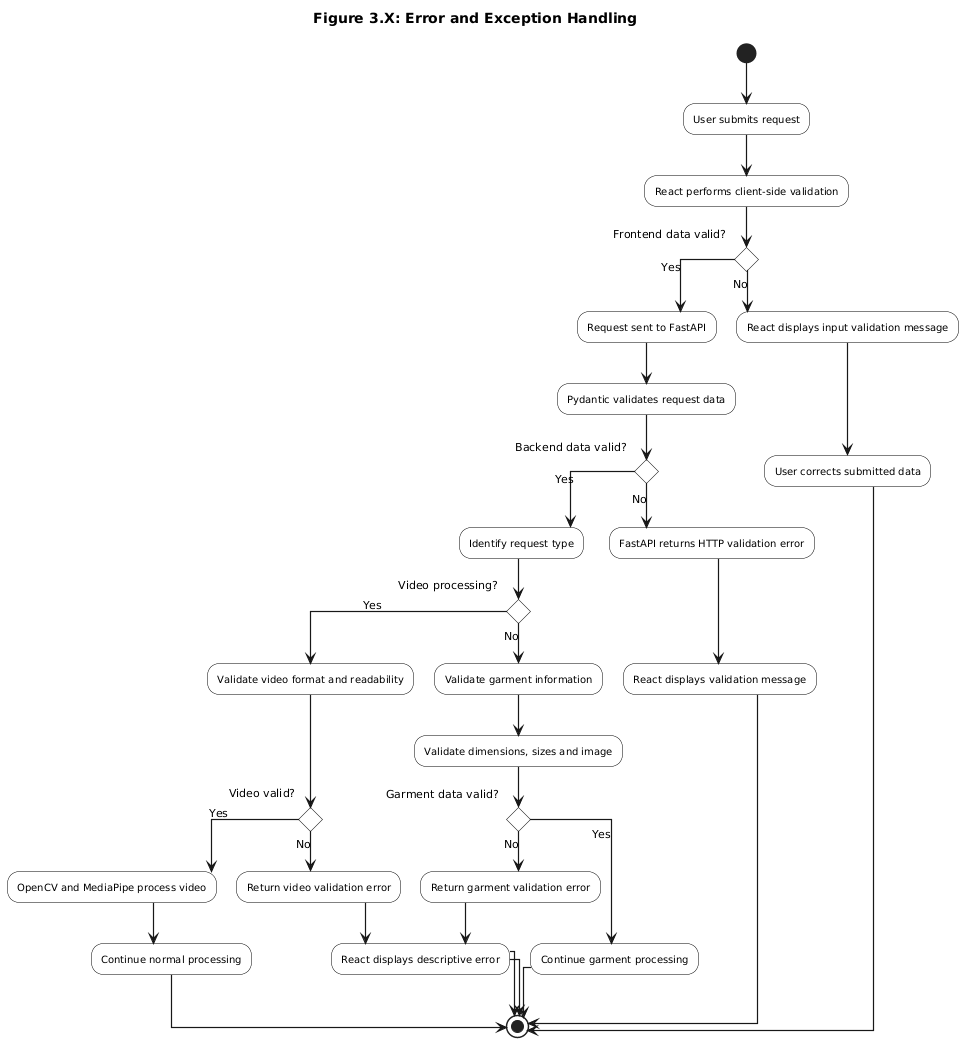

The diagram above was rendered by PlantUML. Its source (embedded in the PNG):
@startuml
title Figure 3.X: Error and Exception Handling

skinparam shadowing false
skinparam linetype ortho
skinparam defaultTextAlignment center
skinparam ArrowThickness 1.2

skinparam activity {
    BackgroundColor White
    BorderColor Black
    FontColor Black
    FontSize 10
}

(*) --> "User submits request"
--> "React performs client-side validation"

if "Frontend data valid?" then
    -->[Yes] "Request sent to FastAPI"
    --> "Pydantic validates request data"

    if "Backend data valid?" then
        -->[Yes] "Identify request type"

        if "Video processing?" then
            -->[Yes] "Validate video format and readability"

            if "Video valid?" then
                -->[Yes] "OpenCV and MediaPipe process video"
                --> "Continue normal processing"
                --> (*)

            else
                -->[No] "Return video validation error"
                --> "React displays descriptive error"
                --> (*)
            endif

        else
            -->[No] "Validate garment information"
            --> "Validate dimensions, sizes and image"

            if "Garment data valid?" then
                -->[Yes] "Continue garment processing"
                --> (*)

            else
                -->[No] "Return garment validation error"
                --> "React displays descriptive error"
                --> (*)
            endif
        endif

    else
        -->[No] "FastAPI returns HTTP validation error"
        --> "React displays validation message"
        --> (*)
    endif

else
    -->[No] "React displays input validation message"
    --> "User corrects submitted data"
    --> (*)
endif
@enduml